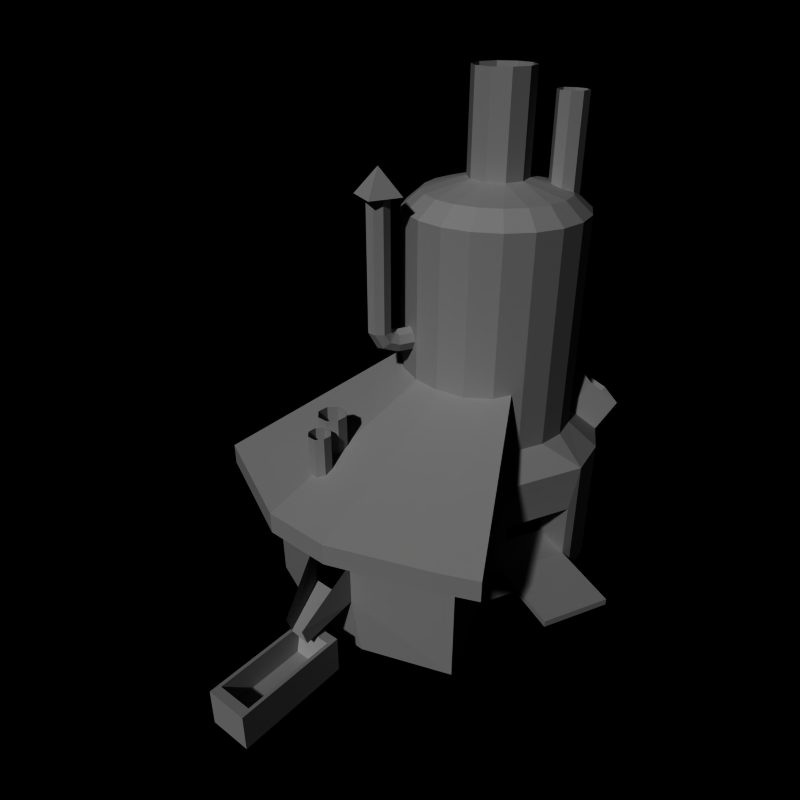 # Source: Foundry.blend  (saved by Blender 2.49.2; exported with 4.5.12 LTS)
import bpy
from mathutils import Matrix  # noqa: F401  (used for matrix-valued properties, if any)

bpy.ops.wm.read_factory_settings(use_empty=True)
scene = bpy.context.scene
scene.name = 'Scene'

# ---- collections
col_collection_1 = bpy.data.collections.new('Collection 1'); scene.collection.children.link(col_collection_1)

# ---- materials (node trees are filled in below, after node groups)
mat_material_001 = bpy.data.materials.new('Material.001')
mat_material_001.alpha_threshold = 0.0
mat_material_001.diffuse_color = (0.49, 0.49, 0.49, 1.0)
mat_material_001.roughness = 0.5
mat_material_001.specular_intensity = 0.0
mat_material_001.line_color = (0.0, 0.0, 0.0, 1.0)

# ---- material node trees

# ---- world
world_world = bpy.data.worlds.new('World'); scene.world = world_world
world_world.color = (0.0, 0.0, 0.0)
world_world.use_sun_shadow = False
world_world.sun_shadow_jitter_overblur = 0.0
world_world.cycles.sampling_method = 'MANUAL'
world_world.cycles.sample_map_resolution = 256

# ---- cameras
cam_camera = bpy.data.cameras.new('Camera')
cam_camera.passepartout_alpha = 0.2
cam_camera.clip_end = 100.0
cam_camera.lens = 35.0
cam_camera.ortho_scale = 7.314
cam_camera.show_passepartout = False
cam_camera.show_safe_areas = True
cam_camera.dof.focus_distance = 0.0
cam_camera.dof.aperture_fstop = 128.0

# ---- meshes
me_cube = bpy.data.meshes.new('Cube')
me_cube.from_pydata([(1.0, 1.0, 0.1176), (1.0, -1.0, 0.1176), (-1.0, -1.0, 0.1176), (-1.0, 1.0, 0.1176), (1.0, 1.0, 1.0), (1.0, -1.0, 1.0), (-1.0, -1.0, 1.0), (-1.0, 1.0, 1.0), (0.8286, 0.8286, 1.0), (0.8286, -0.8286, 1.0), (-0.8286, -0.8286, 1.0), (-0.8286, 0.8286, 1.0), (0.6724, -0.6724, 0.4369), (0.6724, 0.6724, 0.4369), (-0.6724, -0.6724, 0.4369), (-0.6724, 0.6724, 0.4369), (2.797, 4.591, 0.1415), (-3.855, 5.366, 0.1415), (5.055, 2.087, 0.1379), (1.016, 1.555, 0.1379), (-1.907, 1.582, 0.1379), (-5.773, 2.179, 0.1379), (5.055, 2.087, 3.537), (1.016, 1.555, 3.537), (-1.907, 1.582, 3.537), (-5.911, 2.181, 3.537), (0.6798, 1.477, 1.504), (0.6798, 1.477, 2.545), (-1.473, 1.497, 1.504), (-1.473, 1.497, 2.545), (0.2602, 0.4991, 1.464), (0.2464, 0.5996, 1.053), (-0.7887, 0.5271, 1.464), (-0.8024, 0.6275, 1.053), (-0.2373, 7.075, 6.748), (-0.2373, 7.075, 6.296), (5.209, 1.397, 3.623), (6.99, 1.681, 3.623), (6.99, 1.681, 3.139), (5.209, 1.397, 3.139), (0.883, 0.827, 3.623), (-2.247, 0.8562, 3.623), (-7.644, 1.825, 3.623), (-7.644, 1.825, 3.139), (-2.247, 0.8562, 3.139), (0.883, 0.827, 3.139), (4.509, 6.93, 0.1402), (5.365, 6.334, 0.1402), (5.721, 5.512, 0.1402), (3.786, 3.987, 0.1402), (1.872, 3.571, 0.1402), (-3.293, 3.828, 0.1402), (-4.595, 4.294, 0.1402), (-5.451, 4.89, 0.1402), (-5.778, 5.555, 0.1402), (-5.544, 6.227, 0.1402), (-4.771, 6.838, 0.1402), (-3.535, 7.329, 0.1402), (-1.958, 7.652, 0.1402), (-0.1926, 7.776, 0.1402), (1.587, 7.687, 0.1402), (3.207, 7.396, 0.1402), (4.509, 6.93, 3.305), (5.365, 6.334, 3.305), (5.721, 5.512, 3.305), (3.786, 3.987, 3.305), (1.872, 3.571, 3.305), (-3.293, 3.828, 3.305), (-4.595, 4.294, 3.305), (-5.451, 4.89, 3.305), (-5.778, 5.555, 3.305), (-5.544, 6.227, 3.305), (-4.771, 6.838, 3.305), (-3.535, 7.329, 3.305), (-1.958, 7.652, 3.305), (-0.1926, 7.776, 3.305), (1.587, 7.687, 3.305), (3.207, 7.396, 3.305), (2.38, 6.942, 3.864), (1.172, 7.159, 3.864), (-0.1544, 7.225, 3.864), (-1.47, 7.133, 3.864), (-2.646, 6.892, 3.864), (-3.567, 6.526, 3.864), (-4.143, 6.07, 3.864), (-4.318, 5.57, 3.864), (-4.074, 5.073, 3.864), (-3.436, 4.63, 3.864), (-2.465, 4.282, 3.864), (-1.258, 4.065, 3.864), (0.06881, 3.999, 3.864), (1.384, 4.091, 3.864), (2.56, 4.332, 3.864), (3.481, 4.698, 3.864), (4.058, 5.154, 3.864), (4.232, 5.654, 3.864), (3.989, 6.15, 3.864), (3.35, 6.594, 3.864), (3.35, 6.594, 8.866), (3.989, 6.15, 8.866), (4.232, 5.654, 8.866), (4.058, 5.154, 8.866), (3.481, 4.698, 8.866), (2.56, 4.332, 8.866), (1.384, 4.091, 8.866), (0.06881, 3.999, 8.866), (-1.258, 4.065, 8.866), (-2.465, 4.282, 8.866), (-3.436, 4.63, 8.866), (-4.074, 5.073, 8.866), (-4.318, 5.57, 8.866), (-4.143, 6.07, 8.866), (-3.567, 6.526, 8.866), (-2.646, 6.892, 8.866), (-1.47, 7.133, 8.866), (-0.1544, 7.225, 8.866), (1.172, 7.159, 8.866), (2.38, 6.942, 8.866), (1.874, 6.664, 9.242), (0.9187, 6.836, 9.242), (-0.1312, 6.889, 9.242), (-1.172, 6.816, 9.242), (-2.103, 6.625, 9.242), (-2.832, 6.335, 9.242), (-3.288, 5.975, 9.242), (-3.426, 5.579, 9.242), (-3.233, 5.186, 9.242), (-2.728, 4.835, 9.242), (-1.96, 4.56, 9.242), (-1.004, 4.388, 9.242), (0.04553, 4.335, 9.242), (1.087, 4.408, 9.242), (2.017, 4.599, 9.242), (2.746, 4.889, 9.242), (3.202, 5.249, 9.242), (3.341, 5.645, 9.242), (3.148, 6.038, 9.242), (2.643, 6.389, 9.242), (1.19, 5.864, 9.516), (1.348, 5.543, 9.516), (0.9747, 5.248, 9.516), (0.2127, 5.092, 9.516), (-0.6469, 5.134, 9.516), (-1.276, 5.359, 9.516), (-1.434, 5.681, 9.516), (-1.06, 5.976, 9.516), (-0.2984, 6.132, 9.516), (0.5612, 6.09, 9.516), (5.548, 5.321, 2.242), (4.072, 4.154, 2.242), (3.721, 5.642, 0.9384), (3.721, 5.642, 2.242), (2.245, 4.475, 0.9384), (2.245, 4.475, 2.242), (0.9747, 5.248, 11.73), (0.2127, 5.092, 11.73), (-0.6469, 5.134, 11.73), (-1.276, 5.359, 11.73), (-1.434, 5.681, 11.73), (-1.06, 5.976, 11.73), (-0.2984, 6.132, 11.73), (0.5612, 6.09, 11.73), (1.19, 5.864, 11.73), (1.348, 5.543, 11.73), (7.141, 3.678, 0.7625), (5.548, 5.321, 0.9384), (4.072, 4.154, 0.9384), (8.617, 4.846, 0.7625), (7.141, 3.678, 0.6015), (8.617, 4.846, 0.6015), (4.072, 4.154, 0.7774), (5.548, 5.321, 0.7774), (3.953, 6.925, 4.523), (1.774, 7.49, 4.523), (2.982, 7.272, 4.523), (3.809, 7.726, 3.964), (2.189, 8.018, 3.964), (5.111, 7.26, 3.964), (-2.125, 4.386, 5.921), (-2.274, 4.412, 6.115), (-2.125, 4.386, 6.308), (-1.765, 4.322, 6.388), (-1.405, 4.259, 6.308), (-1.256, 4.233, 6.115), (-1.405, 4.259, 5.921), (-1.765, 4.322, 5.841), (-2.6, 4.002, 5.921), (-2.749, 4.028, 6.115), (-2.6, 4.002, 6.308), (-2.24, 3.938, 6.388), (-1.88, 3.875, 6.308), (-1.731, 3.849, 6.115), (-1.88, 3.875, 5.921), (-2.24, 3.938, 5.841), (-2.955, 3.862, 6.203), (-2.924, 3.74, 6.066), (-2.687, 3.931, 6.34), (-2.278, 3.908, 6.396), (-1.967, 3.805, 6.34), (-1.937, 3.683, 6.203), (-2.204, 3.613, 6.066), (-2.613, 3.636, 6.009), (-3.095, 3.601, 6.415), (-3.076, 3.763, 6.413), (-2.759, 3.873, 6.412), (-2.33, 3.866, 6.411), (-2.039, 3.746, 6.412), (-2.058, 3.584, 6.413), (-2.375, 3.475, 6.415), (-2.804, 3.482, 6.415), (-3.076, 3.763, 9.489), (-3.095, 3.601, 9.49), (-2.759, 3.873, 9.488), (-2.33, 3.866, 9.487), (-2.039, 3.746, 9.488), (-2.058, 3.584, 9.489), (-2.375, 3.475, 9.49), (-2.804, 3.482, 9.491), (-3.601, 3.532, 9.379), (-2.932, 4.073, 9.379), (-1.499, 3.82, 9.379), (-2.167, 3.279, 9.379), (-2.55, 3.676, 9.974), (-1.633, 2.062, 4.978), (-2.027, 2.069, 4.978), (-2.317, 1.968, 4.978), (-2.335, 1.82, 4.977), (-2.068, 1.71, 4.977), (-1.675, 1.703, 4.977), (-1.367, 1.952, 4.978), (-1.384, 1.804, 4.978), (-1.633, 2.062, 3.704), (-2.027, 2.069, 3.704), (-2.317, 1.968, 3.704), (-2.335, 1.82, 3.703), (-2.068, 1.71, 3.703), (-1.675, 1.703, 3.703), (-1.384, 1.804, 3.704), (-1.367, 1.952, 3.704), (-1.606, 2.421, 3.497), (-1.628, 2.23, 3.497), (-2.001, 2.101, 3.496), (-2.507, 2.109, 3.496), (-2.849, 2.25, 3.496), (-2.826, 2.441, 3.497), (-2.453, 2.57, 3.497), (-1.948, 2.561, 3.498), (-1.628, 2.23, 5.132), (-1.606, 2.421, 5.133), (-2.001, 2.101, 5.131), (-2.507, 2.109, 5.131), (-2.849, 2.25, 5.131), (-2.826, 2.441, 5.132), (-2.453, 2.57, 5.133), (-1.948, 2.561, 5.133), (2.264, 6.307, 11.17), (1.942, 6.062, 11.26), (2.485, 6.053, 11.26), (2.887, 6.191, 11.26), (2.91, 6.397, 11.25), (2.543, 6.548, 11.25), (1.999, 6.557, 11.25), (1.574, 6.213, 11.26), (1.598, 6.418, 11.26), (1.942, 6.062, 8.789), (2.485, 6.053, 8.788), (2.887, 6.191, 8.787), (2.91, 6.397, 8.786), (2.543, 6.548, 8.786), (1.999, 6.557, 8.786), (1.598, 6.418, 8.787), (1.574, 6.213, 8.788)], [], [(0, 4, 5, 1), (1, 5, 6, 2), (2, 6, 7, 3), (4, 0, 3, 7), (5, 4, 8, 9), (6, 5, 9, 10), (7, 6, 10, 11), (4, 7, 11, 8), (9, 8, 13, 12), (10, 9, 12, 14), (11, 10, 14, 15), (8, 11, 15, 13), (13, 15, 14, 12), (25, 35, 17, 21), (27, 26, 18, 22), (23, 27, 22), (26, 19, 18), (19, 26, 28, 20), (27, 23, 24, 29), (28, 29, 25, 21), (20, 28, 21), (29, 24, 25), (26, 27, 30, 31), (29, 32, 33, 28), (28, 33, 31, 26), (16, 35, 22, 18), (40, 36, 34), (41, 40, 34), (42, 41, 34), (35, 25, 43), (35, 43, 42, 34), (34, 36, 37), (22, 35, 38), (38, 35, 34, 37), (22, 38, 39), (25, 24, 44, 43), (24, 23, 45, 44), (23, 22, 39, 45), (36, 39, 38, 37), (45, 39, 36, 40), (44, 45, 40, 41), (43, 44, 41, 42), (46, 62, 63, 47), (47, 63, 64, 48), (49, 65, 66, 50), (51, 67, 68, 52), (52, 68, 69, 53), (53, 69, 70, 54), (54, 70, 71, 55), (55, 71, 72, 56), (56, 72, 73, 57), (57, 73, 74, 58), (58, 74, 75, 59), (59, 75, 76, 60), (60, 76, 77, 61), (62, 46, 61, 77), (76, 75, 80, 79), (75, 74, 81, 80), (74, 73, 82, 81), (73, 72, 83, 82), (72, 71, 84, 83), (71, 70, 85, 84), (70, 69, 86, 85), (69, 68, 87, 86), (68, 67, 88, 87), (66, 65, 92, 91), (65, 93, 92), (65, 64, 94, 93), (64, 95, 94), (64, 63, 96, 95), (63, 62, 97, 96), (96, 97, 98, 99), (95, 96, 99, 100), (94, 95, 100, 101), (93, 94, 101, 102), (92, 93, 102, 103), (91, 92, 103, 104), (90, 91, 104, 105), (89, 90, 105, 106), (88, 89, 106, 107), (87, 88, 107, 108), (86, 87, 108, 109), (85, 86, 109, 110), (84, 85, 110, 111), (83, 84, 111, 112), (82, 83, 112, 113), (81, 82, 113, 114), (80, 81, 114, 115), (79, 80, 115, 116), (78, 79, 116, 117), (97, 78, 117, 98), (98, 117, 118, 137), (117, 116, 119, 118), (116, 115, 120, 119), (115, 114, 121, 120), (114, 113, 122, 121), (113, 112, 123, 122), (112, 111, 124, 123), (111, 110, 125, 124), (110, 109, 126, 125), (109, 108, 127, 126), (108, 107, 128, 127), (107, 106, 129, 128), (106, 105, 130, 129), (105, 104, 131, 130), (104, 103, 132, 131), (103, 102, 133, 132), (102, 101, 134, 133), (101, 100, 135, 134), (100, 99, 136, 135), (99, 98, 137, 136), (136, 137, 138), (135, 136, 138, 139), (134, 135, 139), (133, 134, 139, 140), (132, 133, 140), (131, 132, 140, 141), (130, 131, 141), (129, 130, 141, 142), (128, 129, 142), (127, 128, 142, 143), (126, 127, 143), (125, 126, 143, 144), (124, 125, 144), (123, 124, 144, 145), (122, 123, 145), (121, 122, 145, 146), (120, 121, 146), (119, 120, 146, 147), (118, 119, 147), (137, 118, 147, 138), (148, 165, 48, 64), (48, 165, 166, 49), (148, 64, 65, 149), (166, 149, 65, 49), (165, 148, 151, 150), (149, 166, 152, 153), (166, 165, 150, 152), (148, 149, 153, 151), (141, 140, 154, 155), (142, 141, 155, 156), (143, 142, 156, 157), (144, 143, 157, 158), (145, 144, 158, 159), (146, 145, 159, 160), (147, 146, 160, 161), (138, 147, 161, 162), (139, 138, 162, 163), (140, 139, 163, 154), (165, 166, 164, 167), (165, 167, 169, 171), (167, 164, 168, 169), (164, 166, 170, 168), (168, 170, 171, 169), (79, 173, 174, 78), (76, 176, 173, 79), (97, 62, 177, 172), (78, 174, 172, 97), (62, 77, 175, 177), (77, 76, 176, 175), (178, 186, 187, 179), (179, 187, 188, 180), (180, 188, 189, 181), (181, 189, 190, 182), (182, 190, 191, 183), (183, 191, 192, 184), (184, 192, 193, 185), (185, 193, 186, 178), (187, 186, 195, 194), (188, 187, 194, 196), (189, 188, 196, 197), (190, 189, 197, 198), (191, 190, 198, 199), (192, 191, 199, 200), (193, 192, 200, 201), (186, 193, 201, 195), (194, 195, 202, 203), (196, 194, 203, 204), (197, 196, 204, 205), (198, 197, 205, 206), (199, 198, 206, 207), (200, 199, 207, 208), (201, 200, 208, 209), (195, 201, 209, 202), (203, 202, 211, 210), (204, 203, 210, 212), (205, 204, 212, 213), (206, 205, 213, 214), (207, 206, 214, 215), (208, 207, 215, 216), (209, 208, 216, 217), (202, 209, 217, 211), (222, 219, 218), (222, 220, 219), (222, 221, 220), (222, 218, 221), (238, 231, 223, 229), (231, 232, 224, 223), (232, 233, 225, 224), (233, 234, 226, 225), (234, 235, 227, 226), (235, 236, 228, 227), (236, 237, 230, 228), (237, 238, 229, 230), (240, 239, 248, 247), (241, 240, 247, 249), (242, 241, 249, 250), (243, 242, 250, 251), (244, 243, 251, 252), (245, 244, 252, 253), (246, 245, 253, 254), (239, 246, 254, 248), (271, 264, 256, 262), (264, 265, 257, 256), (265, 266, 258, 257), (266, 267, 259, 258), (267, 268, 260, 259), (268, 269, 261, 260), (269, 270, 263, 261), (270, 271, 262, 263)])
_uv = me_cube.uv_layers.new(name='UVTex')
_uv.uv.foreach_set('vector', [0.559, 0.9528, 0.559, 0.9833, 0.4311, 0.9833, 0.4311, 0.9528, 0.8308, 0.9528, 0.8308, 0.9833, 0.7615, 0.9833, 0.7615, 0.9528, 0.7615, 0.9528, 0.7615, 0.9833, 0.6283, 0.9833, 0.6283, 0.9528, 0.559, 0.9833, 0.559, 0.9528, 0.6283, 0.9528, 0.6283, 0.9833, 0.4311, 0.9833, 0.559, 0.9833, 0.5528, 0.9916, 0.4391, 0.9919, 0.7615, 0.9833, 0.8308, 0.9833, 0.8246, 0.9916, 0.7695, 0.9919, 0.6283, 0.9833, 0.7615, 0.9833, 0.7553, 0.9916, 0.6363, 0.9919, 0.559, 0.9833, 0.6283, 0.9833, 0.6228, 0.9914, 0.5673, 0.9916, 0.831, 0.8387, 0.8299, 0.9489, 0.8121, 0.919, 0.8138, 0.8637, 0.7634, 0.8372, 0.831, 0.8387, 0.8138, 0.8637, 0.78, 0.8638, 0.7627, 0.949, 0.7634, 0.8372, 0.78, 0.8638, 0.779, 0.9183, 0.8299, 0.9489, 0.7627, 0.949, 0.779, 0.9183, 0.8121, 0.919, 0.8121, 0.919, 0.779, 0.9183, 0.78, 0.8638, 0.8138, 0.8637, 0.5584, 0.1829, 0.3639, 0.258, 0.45, 0.04258, 0.5584, 0.04317, 0.7032, 0.1363, 0.7032, 0.09439, 0.7963, 0.03851, 0.7998, 0.1782, 0.7101, 0.1782, 0.7032, 0.1363, 0.7998, 0.1782, 0.7032, 0.09439, 0.7101, 0.03851, 0.7963, 0.03851, 0.7101, 0.03851, 0.7032, 0.09439, 0.655, 0.09439, 0.6446, 0.03851, 0.7032, 0.1363, 0.7101, 0.1782, 0.6446, 0.1782, 0.655, 0.141, 0.655, 0.09439, 0.655, 0.141, 0.5584, 0.1829, 0.5584, 0.04317, 0.6446, 0.03851, 0.655, 0.09439, 0.5584, 0.04317, 0.655, 0.141, 0.6446, 0.1782, 0.5584, 0.1829, 0.9785, 0.1402, 0.978, 0.1718, 0.9463, 0.1385, 0.9491, 0.126, 0.9762, 0.04386, 0.9463, 0.08224, 0.9511, 0.09418, 0.9815, 0.075, 0.9815, 0.075, 0.9511, 0.09418, 0.9491, 0.126, 0.9785, 0.1402, 0.8955, 0.03851, 0.9816, 0.2492, 0.7998, 0.1782, 0.7963, 0.03851, 0.2073, 0.3982, 0.1033, 0.3811, 0.2309, 0.0416, 0.2825, 0.3982, 0.2073, 0.3982, 0.2309, 0.0416, 0.4127, 0.3723, 0.2825, 0.3982, 0.2309, 0.0416, 0.2301, 0.02453, 0.04855, 0.3781, -0.006877, 0.3945, 0.01191, 0.01331, 0.2777, 0.01348, 0.2775, 0.03049, 0.01186, 0.0303, 0.2309, 0.0416, 0.1033, 0.3811, 0.06049, 0.3726, 0.4244, 0.3768, 0.2301, 0.02453, 0.4864, 0.3938, 0.7104, 0.01006, 0.9925, 0.01094, 0.9923, 0.02794, 0.7102, 0.02707, 0.4244, 0.3768, 0.4864, 0.3938, 0.4295, 0.4022, 0.04855, 0.3781, 0.2081, 0.4067, 0.1975, 0.4332, -0.006877, 0.3945, 0.2081, 0.4067, 0.2838, 0.4067, 0.2798, 0.4332, 0.1975, 0.4332, 0.2838, 0.4067, 0.4244, 0.3768, 0.4295, 0.4022, 0.2798, 0.4332, 0.6468, 0.02637, 0.647, 0.009368, 0.7104, 0.01006, 0.7102, 0.02707, 0.5175, 0.01058, 0.647, 0.009368, 0.6468, 0.02637, 0.5173, 0.02759, 0.4076, 0.009369, 0.5175, 0.01058, 0.5173, 0.02759, 0.4074, 0.02638, 0.2777, 0.01348, 0.4076, 0.009369, 0.4074, 0.02638, 0.2775, 0.03049, 0.8372, 0.792, 0.9921, 0.792, 0.9921, 0.8305, 0.8372, 0.8305, 0.8372, 0.8305, 0.9921, 0.8305, 0.9922, 0.8659, 0.8383, 0.8659, 0.8399, 0.9383, 0.9921, 0.9383, 0.9921, 0.994, 0.8399, 0.994, 0.8375, 0.2613, 0.9923, 0.2613, 0.9923, 0.3124, 0.8374, 0.3123, 0.8374, 0.3123, 0.9923, 0.3124, 0.9923, 0.3508, 0.8374, 0.3508, 0.8374, 0.3508, 0.9923, 0.3508, 0.9923, 0.3782, 0.8374, 0.3782, 0.8374, 0.3782, 0.9923, 0.3782, 0.9923, 0.4044, 0.8374, 0.4044, 0.8374, 0.4044, 0.9923, 0.4044, 0.9922, 0.4408, 0.8374, 0.4408, 0.8374, 0.4408, 0.9922, 0.4408, 0.9922, 0.4899, 0.8374, 0.4898, 0.8374, 0.4898, 0.9922, 0.4899, 0.9922, 0.5493, 0.8373, 0.5492, 0.8373, 0.5492, 0.9922, 0.5493, 0.9922, 0.6145, 0.8373, 0.6145, 0.8373, 0.6145, 0.9922, 0.6145, 0.9921, 0.6803, 0.8373, 0.6802, 0.8373, 0.6802, 0.9921, 0.6803, 0.9921, 0.741, 0.8372, 0.741, 0.9921, 0.792, 0.8372, 0.792, 0.8372, 0.741, 0.9921, 0.741, 0.1976, 0.8432, 0.2201, 0.8432, 0.2196, 0.868, 0.195, 0.868, 0.2201, 0.8432, 0.2377, 0.8432, 0.2387, 0.868, 0.2196, 0.868, 0.2377, 0.8432, 0.2678, 0.8432, 0.2692, 0.868, 0.2387, 0.868, 0.2678, 0.8432, 0.3065, 0.8432, 0.3075, 0.868, 0.2692, 0.868, 0.3065, 0.8432, 0.3474, 0.8432, 0.3479, 0.868, 0.3075, 0.868, 0.3474, 0.8432, 0.3839, 0.8432, 0.3847, 0.868, 0.3479, 0.868, 0.3839, 0.8432, 0.4108, 0.8432, 0.413, 0.868, 0.3847, 0.868, 0.4108, 0.8432, 0.4303, 0.8432, 0.4345, 0.868, 0.413, 0.868, 0.4303, 0.8432, 0.4467, 0.8429, 0.4543, 0.8681, 0.4345, 0.868, 0.4467, 0.8429, 0.5069, 0.8426, 0.4994, 0.8679, 0.4543, 0.8681, 0.5069, 0.8426, 0.5197, 0.8677, 0.4994, 0.8679, 0.5069, 0.8426, 0.5733, 0.8426, 0.5551, 0.8673, 0.5197, 0.8677, 0.5733, 0.8426, 0.5789, 0.8679, 0.5551, 0.8673, 0.5733, 0.8426, 0.6061, 0.8421, 0.5984, 0.8677, 0.5789, 0.8679, 0.6061, 0.8421, 0.628, 0.8417, 0.6304, 0.8676, 0.5984, 0.8677, 0.7767, 0.8152, 0.7443, 0.8152, 0.7443, 0.4828, 0.7767, 0.4828, 0.8041, 0.8144, 0.7767, 0.8152, 0.7767, 0.4828, 0.8041, 0.482, 0.8316, 0.8134, 0.8041, 0.8144, 0.8041, 0.482, 0.8316, 0.481, 0.03378, 0.817, 0.003115, 0.817, 0.003118, 0.4847, 0.03378, 0.4847, 0.07516, 0.817, 0.03378, 0.817, 0.03378, 0.4847, 0.07516, 0.4847, 0.1253, 0.817, 0.07516, 0.817, 0.07516, 0.4847, 0.1253, 0.4847, 0.1803, 0.817, 0.1253, 0.817, 0.1253, 0.4847, 0.1803, 0.4847, 0.2358, 0.817, 0.1803, 0.817, 0.1803, 0.4847, 0.2358, 0.4847, 0.287, 0.817, 0.2358, 0.817, 0.2358, 0.4847, 0.287, 0.4847, 0.33, 0.817, 0.287, 0.817, 0.287, 0.4847, 0.33, 0.4847, 0.3625, 0.817, 0.33, 0.817, 0.33, 0.4847, 0.3625, 0.4847, 0.3899, 0.8162, 0.3625, 0.817, 0.3625, 0.4847, 0.3899, 0.4838, 0.4173, 0.8152, 0.3899, 0.8162, 0.3899, 0.4838, 0.4173, 0.4828, 0.448, 0.8152, 0.4173, 0.8152, 0.4173, 0.4828, 0.448, 0.4828, 0.4894, 0.8152, 0.448, 0.8152, 0.448, 0.4828, 0.4894, 0.4828, 0.5395, 0.8152, 0.4894, 0.8152, 0.4894, 0.4828, 0.5395, 0.4828, 0.5946, 0.8152, 0.5395, 0.8152, 0.5395, 0.4828, 0.5946, 0.4828, 0.65, 0.8152, 0.5946, 0.8152, 0.5946, 0.4828, 0.65, 0.4828, 0.7012, 0.8152, 0.65, 0.8152, 0.65, 0.4828, 0.7012, 0.4828, 0.7443, 0.8152, 0.7012, 0.8152, 0.7012, 0.4828, 0.7443, 0.4828, 0.672, 0.1791, 0.719, 0.1897, 0.7091, 0.2164, 0.671, 0.208, 0.719, 0.1897, 0.7602, 0.2146, 0.7427, 0.2365, 0.7091, 0.2164, 0.7602, 0.2146, 0.7915, 0.251, 0.7683, 0.2661, 0.7427, 0.2365, 0.7915, 0.251, 0.81, 0.2951, 0.7836, 0.3019, 0.7683, 0.2661, 0.81, 0.2951, 0.8143, 0.3422, 0.7873, 0.3404, 0.7836, 0.3019, 0.8143, 0.3422, 0.8043, 0.3879, 0.7793, 0.3778, 0.7873, 0.3404, 0.8043, 0.3879, 0.7812, 0.4279, 0.7605, 0.4107, 0.7793, 0.3778, 0.7812, 0.4279, 0.7475, 0.4587, 0.7329, 0.436, 0.7605, 0.4107, 0.7475, 0.4587, 0.7062, 0.4776, 0.6991, 0.4515, 0.7329, 0.436, 0.7062, 0.4776, 0.6611, 0.483, 0.6621, 0.4559, 0.6991, 0.4515, 0.6611, 0.483, 0.6163, 0.4743, 0.6254, 0.4486, 0.6621, 0.4559, 0.6163, 0.4743, 0.5758, 0.4521, 0.5923, 0.4303, 0.6254, 0.4486, 0.5758, 0.4521, 0.5435, 0.4182, 0.566, 0.4025, 0.5923, 0.4303, 0.5435, 0.4182, 0.5227, 0.3757, 0.5492, 0.3677, 0.566, 0.4025, 0.5227, 0.3757, 0.5156, 0.3283, 0.5437, 0.3291, 0.5492, 0.3677, 0.5156, 0.3283, 0.5235, 0.2809, 0.5503, 0.2905, 0.5437, 0.3291, 0.5235, 0.2809, 0.5459, 0.2381, 0.5685, 0.2558, 0.5503, 0.2905, 0.5459, 0.2381, 0.5806, 0.2047, 0.5968, 0.2288, 0.5685, 0.2558, 0.5806, 0.2047, 0.6242, 0.1843, 0.6322, 0.2123, 0.5968, 0.2288, 0.6242, 0.1843, 0.672, 0.1791, 0.671, 0.208, 0.6322, 0.2123, 0.6322, 0.2123, 0.671, 0.208, 0.6602, 0.2816, 0.5968, 0.2288, 0.6322, 0.2123, 0.6602, 0.2816, 0.6309, 0.2952, 0.5685, 0.2558, 0.5968, 0.2288, 0.6309, 0.2952, 0.5503, 0.2905, 0.5685, 0.2558, 0.6309, 0.2952, 0.6155, 0.3237, 0.5437, 0.3291, 0.5503, 0.2905, 0.6155, 0.3237, 0.5492, 0.3677, 0.5437, 0.3291, 0.6155, 0.3237, 0.6197, 0.356, 0.566, 0.4025, 0.5492, 0.3677, 0.6197, 0.356, 0.5923, 0.4303, 0.566, 0.4025, 0.6197, 0.356, 0.6415, 0.3797, 0.6254, 0.4486, 0.5923, 0.4303, 0.6415, 0.3797, 0.6621, 0.4559, 0.6254, 0.4486, 0.6415, 0.3797, 0.6726, 0.3861, 0.6991, 0.4515, 0.6621, 0.4559, 0.6726, 0.3861, 0.7329, 0.436, 0.6991, 0.4515, 0.6726, 0.3861, 0.7013, 0.3728, 0.7605, 0.4107, 0.7329, 0.436, 0.7013, 0.3728, 0.7793, 0.3778, 0.7605, 0.4107, 0.7013, 0.3728, 0.7169, 0.3449, 0.7873, 0.3404, 0.7793, 0.3778, 0.7169, 0.3449, 0.7836, 0.3019, 0.7873, 0.3404, 0.7169, 0.3449, 0.7134, 0.3126, 0.7683, 0.2661, 0.7836, 0.3019, 0.7134, 0.3126, 0.7427, 0.2365, 0.7683, 0.2661, 0.7134, 0.3126, 0.6918, 0.2883, 0.7091, 0.2164, 0.7427, 0.2365, 0.6918, 0.2883, 0.671, 0.208, 0.7091, 0.2164, 0.6918, 0.2883, 0.6602, 0.2816, 0.9406, 0.8745, 0.8784, 0.8747, 0.8383, 0.8659, 0.9922, 0.8659, 0.8383, 0.8659, 0.8784, 0.8747, 0.8783, 0.9288, 0.8399, 0.9383, 0.9406, 0.8745, 0.9922, 0.8659, 0.9921, 0.9383, 0.941, 0.9288, 0.8783, 0.9288, 0.941, 0.9288, 0.9921, 0.9383, 0.8399, 0.9383, 0.04882, 0.9006, 0.01134, 0.9005, 0.01134, 0.8459, 0.04885, 0.8459, 0.1268, 0.9005, 0.08747, 0.9005, 0.0876, 0.8459, 0.1268, 0.8459, 0.08747, 0.9005, 0.04882, 0.9006, 0.04885, 0.8459, 0.0876, 0.8459, 0.1672, 0.9005, 0.1268, 0.9005, 0.1268, 0.8459, 0.1672, 0.8459, 0.3625, 0.8995, 0.3869, 0.8995, 0.3869, 0.9692, 0.3625, 0.9692, 0.3355, 0.8995, 0.3625, 0.8995, 0.3625, 0.9692, 0.3355, 0.9692, 0.3145, 0.8995, 0.3355, 0.8995, 0.3355, 0.9692, 0.3145, 0.9692, 0.3033, 0.8995, 0.3145, 0.8995, 0.3145, 0.9692, 0.3033, 0.9692, 0.2883, 0.8995, 0.3033, 0.8995, 0.3033, 0.9692, 0.2883, 0.9692, 0.2639, 0.8995, 0.2883, 0.8995, 0.2883, 0.9692, 0.2639, 0.9692, 0.2369, 0.8995, 0.2639, 0.8995, 0.2639, 0.9692, 0.2369, 0.9692, 0.2159, 0.8995, 0.2369, 0.8995, 0.2369, 0.9692, 0.2159, 0.9692, 0.2047, 0.8995, 0.2159, 0.8995, 0.2159, 0.9692, 0.2047, 0.9692, 0.3869, 0.8995, 0.4018, 0.8995, 0.4018, 0.9692, 0.3869, 0.9692, 0.04882, 0.9006, 0.08747, 0.9005, 0.08753, 0.988, 0.0488, 0.988, 0.149, 0.9008, 0.149, 0.988, 0.1376, 0.988, 0.1376, 0.9008, 0.1376, 0.9982, 0.09884, 0.9982, 0.0989, 0.988, 0.1376, 0.988, 0.08753, 0.988, 0.08747, 0.9005, 0.0989, 0.9008, 0.0989, 0.988, 0.0989, 0.988, 0.0989, 0.9008, 0.1376, 0.9008, 0.1376, 0.988, 0.5212, 0.8975, 0.5212, 0.9255, 0.5511, 0.9255, 0.5511, 0.8975, 0.4956, 0.8975, 0.4956, 0.9255, 0.5212, 0.9255, 0.5212, 0.8975, 0.5778, 0.8975, 0.6145, 0.8975, 0.6145, 0.9255, 0.5778, 0.9255, 0.5511, 0.8975, 0.5511, 0.9255, 0.5778, 0.9255, 0.5778, 0.8975, 0.6145, 0.8975, 0.6502, 0.8975, 0.6502, 0.9255, 0.6145, 0.9255, 0.6502, 0.8975, 0.6903, 0.8975, 0.6903, 0.9255, 0.6502, 0.9255, 0.05986, 0.04618, 0.05986, 0.06389, 0.05117, 0.06695, 0.05117, 0.04808, 0.1287, 0.05268, 0.1287, 0.06921, 0.1177, 0.07094, 0.1177, 0.05242, 0.1177, 0.05242, 0.1177, 0.07094, 0.1063, 0.06802, 0.1063, 0.04652, 0.1063, 0.04652, 0.1063, 0.06802, 0.09702, 0.05991, 0.09702, 0.03873, 0.09702, 0.03873, 0.09702, 0.05991, 0.08868, 0.05396, 0.08868, 0.03452, 0.08868, 0.03452, 0.08868, 0.05396, 0.07882, 0.05462, 0.07882, 0.03609, 0.07882, 0.03609, 0.07882, 0.05462, 0.06986, 0.05889, 0.06986, 0.04109, 0.06986, 0.04109, 0.06986, 0.05889, 0.05986, 0.06389, 0.05986, 0.04618, 0.05117, 0.06695, 0.05986, 0.06389, 0.05986, 0.07573, 0.05117, 0.07641, 0.1177, 0.07094, 0.1287, 0.06921, 0.1287, 0.07543, 0.1177, 0.07453, 0.1063, 0.06802, 0.1177, 0.07094, 0.1177, 0.07453, 0.1063, 0.06997, 0.09702, 0.05991, 0.1063, 0.06802, 0.1063, 0.06997, 0.09702, 0.06504, 0.08868, 0.05396, 0.09702, 0.05991, 0.09702, 0.06504, 0.08868, 0.06449, 0.07882, 0.05462, 0.08868, 0.05396, 0.08868, 0.06449, 0.07882, 0.06804, 0.06986, 0.05889, 0.07882, 0.05462, 0.07882, 0.06804, 0.06986, 0.07205, 0.05986, 0.06389, 0.06986, 0.05889, 0.06986, 0.07205, 0.05986, 0.07573, 0.05117, 0.07641, 0.05986, 0.07573, 0.05986, 0.08746, 0.05117, 0.08545, 0.1177, 0.07453, 0.1287, 0.07543, 0.1287, 0.08197, 0.1177, 0.07823, 0.1063, 0.06997, 0.1177, 0.07453, 0.1177, 0.07823, 0.1063, 0.07225, 0.09702, 0.06504, 0.1063, 0.06997, 0.1063, 0.07225, 0.09702, 0.07139, 0.08868, 0.06449, 0.09702, 0.06504, 0.09702, 0.07139, 0.08868, 0.0757, 0.07882, 0.06804, 0.08868, 0.06449, 0.08868, 0.0757, 0.07882, 0.08119, 0.06986, 0.07205, 0.07882, 0.06804, 0.07882, 0.08119, 0.06986, 0.08556, 0.05986, 0.07573, 0.06986, 0.07205, 0.06986, 0.08556, 0.05986, 0.08746, 0.05117, 0.08545, 0.05986, 0.08746, 0.05924, 0.1602, 0.05117, 0.1597, 0.1177, 0.07823, 0.1287, 0.08197, 0.1287, 0.159, 0.1206, 0.1585, 0.1063, 0.07225, 0.1177, 0.07823, 0.1206, 0.1585, 0.1101, 0.1583, 0.09702, 0.07139, 0.1063, 0.07225, 0.1101, 0.1583, 0.1011, 0.1585, 0.08868, 0.0757, 0.09702, 0.07139, 0.1011, 0.1585, 0.09101, 0.1593, 0.07882, 0.08119, 0.08868, 0.0757, 0.09101, 0.1593, 0.08051, 0.1599, 0.06986, 0.08556, 0.07882, 0.08119, 0.08051, 0.1599, 0.06946, 0.1602, 0.05986, 0.08746, 0.06986, 0.08556, 0.06946, 0.1602, 0.05924, 0.1602, 0.02545, 0.093, 0.004353, 0.1117, 0.004353, 0.07233, 0.02545, 0.093, 0.04508, 0.1117, 0.004353, 0.1117, 0.02545, 0.093, 0.04508, 0.07233, 0.04508, 0.1117, 0.02545, 0.093, 0.004353, 0.07233, 0.04508, 0.07233, 0.04574, 0.2353, 0.04573, 0.2424, 0.005478, 0.2424, 0.005484, 0.2353, 0.04573, 0.2424, 0.04574, 0.252, 0.005484, 0.252, 0.005478, 0.2424, 0.04574, 0.252, 0.04575, 0.2582, 0.005497, 0.2582, 0.005484, 0.252, 0.04552, 0.1996, 0.04536, 0.2051, 0.005104, 0.2051, 0.005269, 0.1996, 0.04536, 0.2051, 0.04536, 0.2121, 0.00511, 0.2121, 0.005104, 0.2051, 0.04536, 0.2121, 0.04536, 0.2218, 0.005104, 0.2218, 0.00511, 0.2121, 0.04536, 0.2218, 0.04534, 0.2293, 0.005091, 0.2293, 0.005104, 0.2218, 0.04534, 0.2293, 0.04574, 0.2353, 0.005484, 0.2353, 0.005091, 0.2293, 0.04534, 0.1596, 0.04525, 0.1679, 0.005108, 0.1679, 0.005201, 0.1596, 0.04536, 0.15, 0.04534, 0.1596, 0.005201, 0.1596, 0.005218, 0.15, 0.04536, 0.1375, 0.04536, 0.15, 0.005218, 0.15, 0.005226, 0.1375, 0.04536, 0.1285, 0.04536, 0.1375, 0.005226, 0.1375, 0.005218, 0.1285, 0.0455, 0.1214, 0.04536, 0.1285, 0.005218, 0.1285, 0.005364, 0.1214, 0.04525, 0.1894, 0.04526, 0.1991, 0.005125, 0.1991, 0.005108, 0.1894, 0.04524, 0.177, 0.04525, 0.1894, 0.005108, 0.1894, 0.005101, 0.177, 0.04525, 0.1679, 0.04524, 0.177, 0.005101, 0.177, 0.005108, 0.1679, 0.3913, 0.1019, 0.3913, 0.1124, 0.3258, 0.1124, 0.3258, 0.1019, 0.3913, 0.1124, 0.3913, 0.1269, 0.3258, 0.1269, 0.3258, 0.1124, 0.3913, 0.1269, 0.3913, 0.1381, 0.3258, 0.1381, 0.3258, 0.1269, 0.3914, 0.04844, 0.3918, 0.05702, 0.3262, 0.05702, 0.3259, 0.04844, 0.3918, 0.05702, 0.3918, 0.06758, 0.3263, 0.06758, 0.3262, 0.05702, 0.3918, 0.06758, 0.3918, 0.08202, 0.3262, 0.08202, 0.3263, 0.06758, 0.3918, 0.08202, 0.3918, 0.09329, 0.3262, 0.09329, 0.3262, 0.08202, 0.3918, 0.09329, 0.3913, 0.1019, 0.3258, 0.1019, 0.3262, 0.09329])
me_cube.materials.append(mat_material_001)
me_cube.use_remesh_preserve_volume = False
me_cube.use_remesh_preserve_attributes = False
me_cube.use_mirror_vertex_groups = False
me_cube.update()

# ---- objects
ob_cube = bpy.data.objects.new('Cube', me_cube)
ob_camera = bpy.data.objects.new('Camera', cam_camera)

# ---- transforms, parenting, visibility, modifiers, constraints
ob_cube.location = (1.102, -2.346, -0.6711)
ob_cube.rotation_euler = (0.0, -0.0, 0.4363)
ob_cube.scale = (0.1743, 0.462, 0.3577)
ob_cube.lock_rotations_4d = False
ob_cube.empty_display_type = 'ARROWS'
ob_cube.lineart.crease_threshold = 0.0
ob_camera.location = (5.138, -3.259, 4.071)
ob_camera.rotation_euler = (1.072, -9.749e-06, 1.129)
ob_camera.lock_rotations_4d = False
ob_camera.empty_display_type = 'ARROWS'
ob_camera.color = (0.0, 0.0, 0.0, 0.0)
ob_camera.display_type = 'WIRE'
ob_camera.lineart.crease_threshold = 0.0

# ---- collection membership
col_collection_1.objects.link(ob_cube)
col_collection_1.objects.link(ob_camera)

# ---- scene / render settings (as saved in the file)
scene.camera = ob_camera
scene.frame_start = 1; scene.frame_end = 1; scene.frame_set(1)
scene.render.engine = 'BLENDER_EEVEE_NEXT'
scene.render.image_settings.compression = 90
scene.render.resolution_x = 512
scene.render.resolution_y = 512
scene.render.pixel_aspect_x = 100.0
scene.render.pixel_aspect_y = 100.0
scene.render.fps = 25
scene.render.dither_intensity = 0.0
scene.render.use_compositing = False
scene.render.use_sequencer = False
scene.render.bake_margin = 2
scene.render.bake_bias = 0.0
scene.render.use_stamp_time = False
scene.render.use_stamp_date = False
scene.render.use_stamp_frame = False
scene.render.use_stamp_camera = False
scene.render.use_stamp_scene = False
scene.render.use_stamp_filename = False
scene.render.use_stamp_render_time = False
scene.render.stamp_font_size = 0
scene.cycles.use_denoising = False
scene.cycles.samples = 10
scene.cycles.sampling_pattern = 'TABULATED_SOBOL'
scene.cycles.light_sampling_threshold = 0.0
scene.cycles.use_adaptive_sampling = False
scene.cycles.use_light_tree = False
scene.cycles.blur_glossy = 0.0
scene.cycles.volume_bounces = 1
scene.cycles.pixel_filter_type = 'GAUSSIAN'
scene.cycles.sample_clamp_indirect = 0.0
scene.view_settings.view_transform = 'Raw'
bpy.context.view_layer.update()

# ---- added for rendering (the .blend has no usable light): sun
light_auto_sun = bpy.data.lights.new('AutoSun', 'SUN')
light_auto_sun.energy = 3.0
light_auto_sun.angle = 0.0523599
ob_auto_sun = bpy.data.objects.new('AutoSun', light_auto_sun)
scene.collection.objects.link(ob_auto_sun)
ob_auto_sun.rotation_euler = (0.872665, 0.174533, 0.523599)
bpy.context.view_layer.update()
